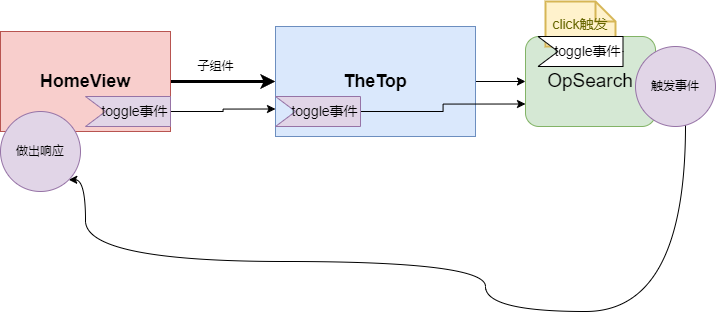

The diagram above was exported from draw.io. Its source (the exported page's mxGraphModel, read from the mxfile embedded in the PNG):
<mxGraphModel dx="909" dy="807" grid="1" gridSize="10" guides="1" tooltips="1" connect="1" arrows="1" fold="1" page="1" pageScale="1" pageWidth="827" pageHeight="1169" math="0" shadow="0">
  <root>
    <mxCell id="0" />
    <mxCell id="1" parent="0" />
    <mxCell id="rjruvz96IZfG5FA0PMHq-10" value="" style="edgeStyle=orthogonalEdgeStyle;rounded=0;orthogonalLoop=1;jettySize=auto;html=1;strokeWidth=3;" parent="1" source="rjruvz96IZfG5FA0PMHq-7" target="rjruvz96IZfG5FA0PMHq-9" edge="1">
      <mxGeometry relative="1" as="geometry" />
    </mxCell>
    <mxCell id="rjruvz96IZfG5FA0PMHq-7" value="HomeView" style="rounded=0;whiteSpace=wrap;html=1;fontSize=18;fontStyle=1;fillColor=#f8cecc;strokeColor=#b85450;" parent="1" vertex="1">
      <mxGeometry x="75" y="250" width="170" height="100" as="geometry" />
    </mxCell>
    <mxCell id="1MSfpz8OODqPV0eWr2e_-4" value="" style="edgeStyle=orthogonalEdgeStyle;rounded=0;orthogonalLoop=1;jettySize=auto;html=1;" edge="1" parent="1" source="rjruvz96IZfG5FA0PMHq-9" target="1MSfpz8OODqPV0eWr2e_-1">
      <mxGeometry relative="1" as="geometry" />
    </mxCell>
    <mxCell id="rjruvz96IZfG5FA0PMHq-9" value="TheTop" style="whiteSpace=wrap;html=1;fontSize=18;rounded=0;fontStyle=1;fillColor=#dae8fc;strokeColor=#6c8ebf;" parent="1" vertex="1">
      <mxGeometry x="350" y="245" width="200" height="110" as="geometry" />
    </mxCell>
    <mxCell id="rjruvz96IZfG5FA0PMHq-11" value="子组件" style="text;html=1;align=center;verticalAlign=middle;resizable=0;points=[];autosize=1;strokeColor=none;fillColor=none;" parent="1" vertex="1">
      <mxGeometry x="260" y="270" width="60" height="30" as="geometry" />
    </mxCell>
    <mxCell id="rjruvz96IZfG5FA0PMHq-13" style="edgeStyle=orthogonalEdgeStyle;rounded=0;orthogonalLoop=1;jettySize=auto;html=1;elbow=vertical;curved=1;entryX=1;entryY=1;entryDx=0;entryDy=0;" parent="1" source="rjruvz96IZfG5FA0PMHq-12" target="rjruvz96IZfG5FA0PMHq-14" edge="1">
      <mxGeometry relative="1" as="geometry">
        <mxPoint x="150" y="400" as="targetPoint" />
        <Array as="points">
          <mxPoint x="760" y="530" />
          <mxPoint x="560" y="530" />
          <mxPoint x="560" y="480" />
          <mxPoint x="160" y="480" />
          <mxPoint x="160" y="398" />
        </Array>
      </mxGeometry>
    </mxCell>
    <mxCell id="rjruvz96IZfG5FA0PMHq-14" value="做出响应" style="ellipse;whiteSpace=wrap;html=1;aspect=fixed;fillColor=#e1d5e7;strokeColor=#9673a6;" parent="1" vertex="1">
      <mxGeometry x="75" y="330" width="80" height="80" as="geometry" />
    </mxCell>
    <mxCell id="1MSfpz8OODqPV0eWr2e_-1" value="OpSearch" style="rounded=1;whiteSpace=wrap;html=1;fontSize=19;fillColor=#d5e8d4;strokeColor=#82b366;" vertex="1" parent="1">
      <mxGeometry x="600" y="255" width="130" height="90" as="geometry" />
    </mxCell>
    <mxCell id="rjruvz96IZfG5FA0PMHq-12" value="触发事件" style="ellipse;whiteSpace=wrap;html=1;aspect=fixed;fillColor=#e1d5e7;strokeColor=#9673a6;" parent="1" vertex="1">
      <mxGeometry x="710" y="265" width="80" height="80" as="geometry" />
    </mxCell>
    <mxCell id="1MSfpz8OODqPV0eWr2e_-5" value="click触发" style="shape=note;strokeWidth=2;fontSize=14;size=20;whiteSpace=wrap;html=1;fillColor=#fff2cc;strokeColor=#d6b656;fontColor=#666600;" vertex="1" parent="1">
      <mxGeometry x="620" y="220" width="70" height="45" as="geometry" />
    </mxCell>
    <mxCell id="1MSfpz8OODqPV0eWr2e_-7" style="edgeStyle=orthogonalEdgeStyle;rounded=0;orthogonalLoop=1;jettySize=auto;html=1;entryX=0;entryY=0.75;entryDx=0;entryDy=0;" edge="1" parent="1" source="1MSfpz8OODqPV0eWr2e_-6" target="rjruvz96IZfG5FA0PMHq-9">
      <mxGeometry relative="1" as="geometry" />
    </mxCell>
    <mxCell id="1MSfpz8OODqPV0eWr2e_-6" value="toggle事件" style="html=1;shape=mxgraph.infographic.ribbonSimple;notch1=20;notch2=0;align=center;verticalAlign=middle;fontSize=14;fontStyle=0;fillColor=#e1d5e7;flipH=0;spacingRight=0;spacingLeft=14;whiteSpace=wrap;strokeColor=#9673a6;" vertex="1" parent="1">
      <mxGeometry x="160" y="315" width="85" height="30" as="geometry" />
    </mxCell>
    <mxCell id="1MSfpz8OODqPV0eWr2e_-9" style="edgeStyle=orthogonalEdgeStyle;rounded=0;orthogonalLoop=1;jettySize=auto;html=1;entryX=0;entryY=0.75;entryDx=0;entryDy=0;" edge="1" parent="1" source="1MSfpz8OODqPV0eWr2e_-8" target="1MSfpz8OODqPV0eWr2e_-1">
      <mxGeometry relative="1" as="geometry" />
    </mxCell>
    <mxCell id="1MSfpz8OODqPV0eWr2e_-8" value="toggle事件" style="html=1;shape=mxgraph.infographic.ribbonSimple;notch1=20;notch2=0;align=center;verticalAlign=middle;fontSize=14;fontStyle=0;fillColor=#e1d5e7;flipH=0;spacingRight=0;spacingLeft=14;whiteSpace=wrap;strokeColor=#9673a6;" vertex="1" parent="1">
      <mxGeometry x="350" y="315" width="85" height="30" as="geometry" />
    </mxCell>
    <mxCell id="1MSfpz8OODqPV0eWr2e_-10" value="toggle事件" style="html=1;shape=mxgraph.infographic.ribbonSimple;notch1=20;notch2=0;align=center;verticalAlign=middle;fontSize=14;fontStyle=0;fillColor=#FFFFFF;flipH=0;spacingRight=0;spacingLeft=14;whiteSpace=wrap;" vertex="1" parent="1">
      <mxGeometry x="612.5" y="255" width="85" height="30" as="geometry" />
    </mxCell>
  </root>
</mxGraphModel>